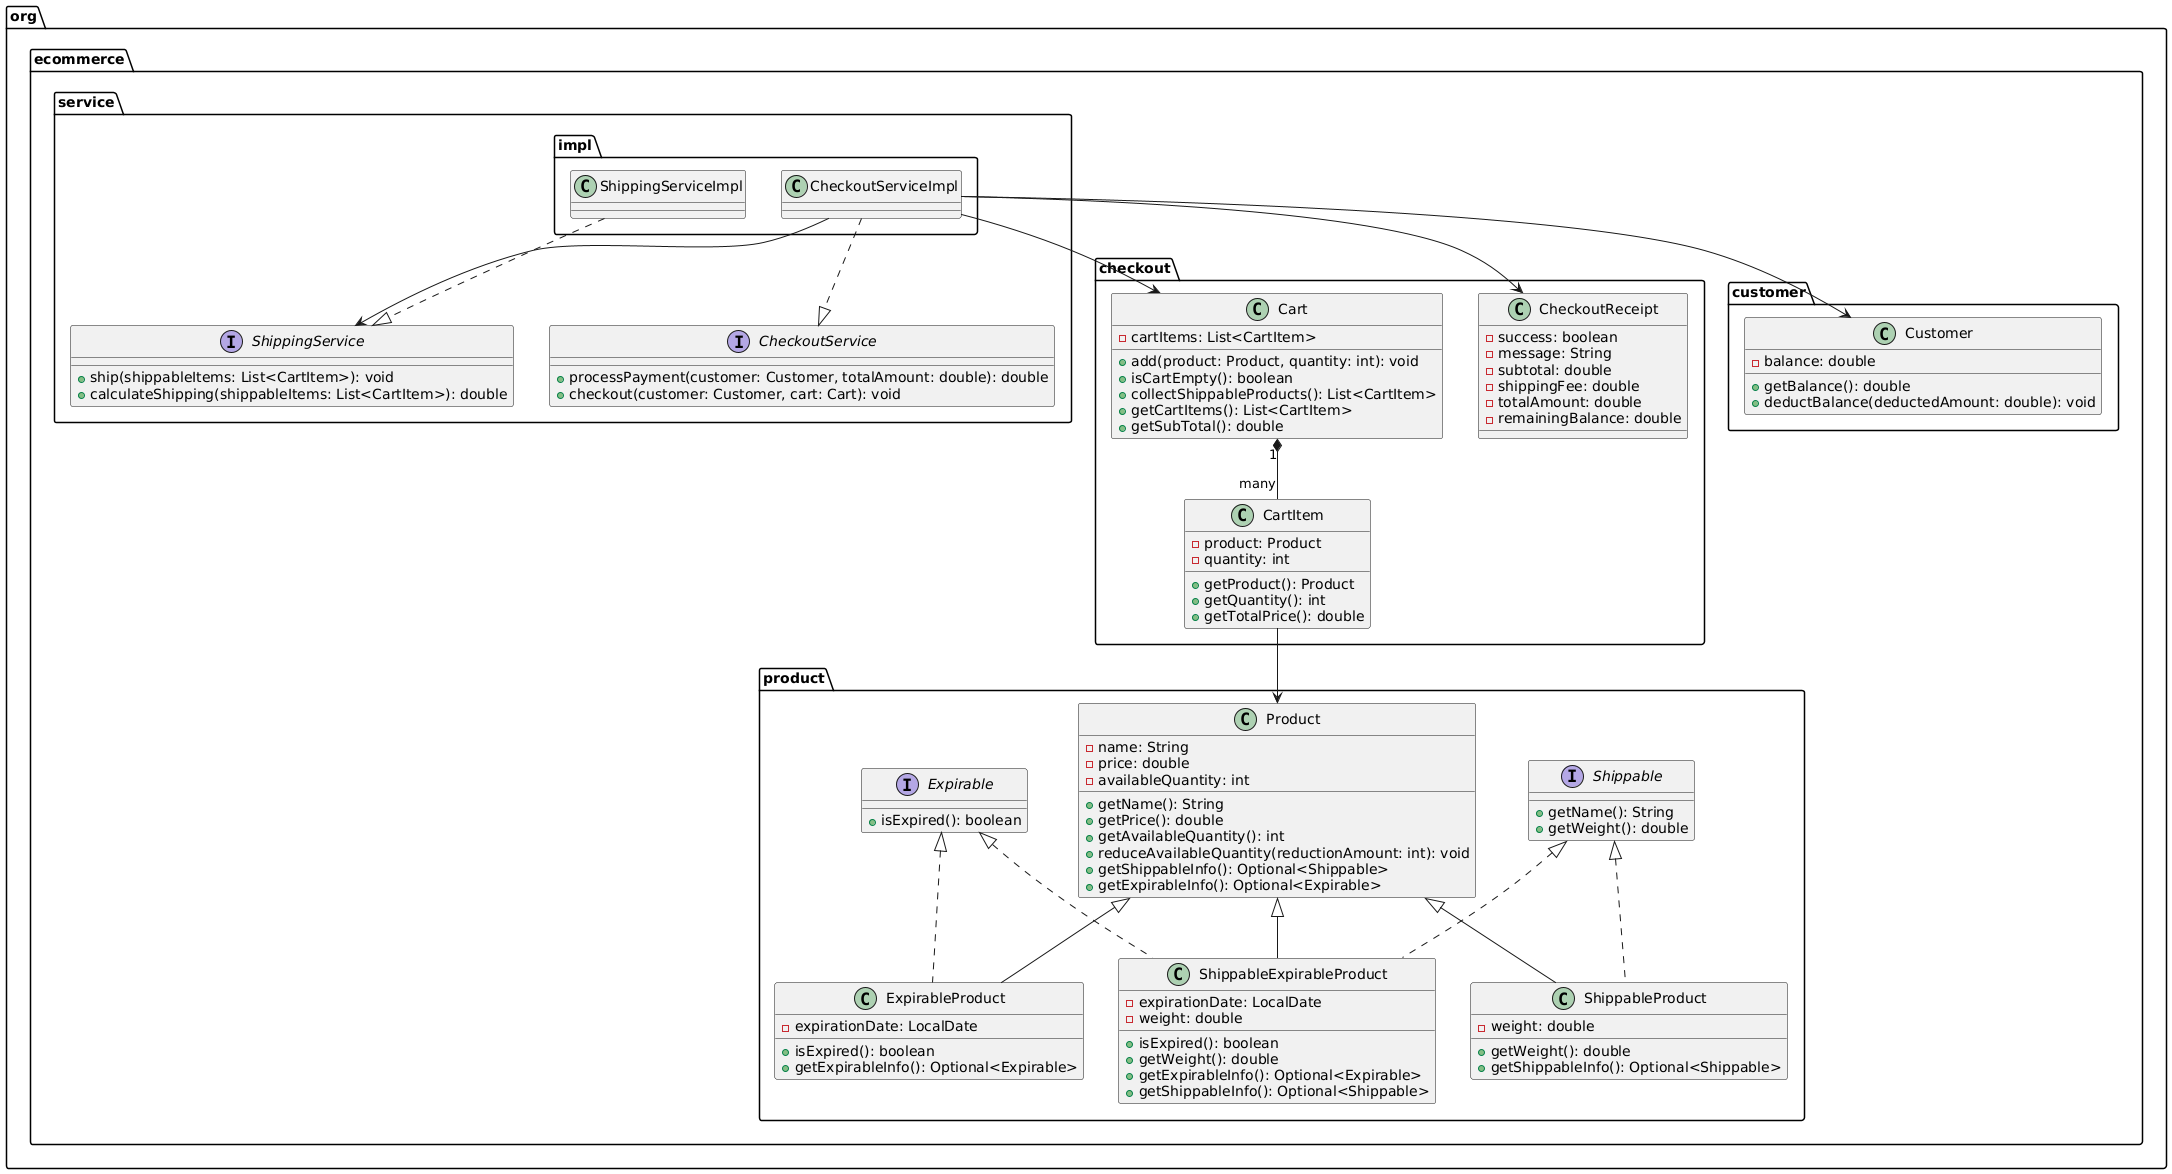

The diagram above was rendered by PlantUML. Its source (embedded in the PNG):
@startuml
package "org.ecommerce.product" {
    class Product {
        - name: String
        - price: double
        - availableQuantity: int
        + getName(): String
        + getPrice(): double
        + getAvailableQuantity(): int
        + reduceAvailableQuantity(reductionAmount: int): void
        + getShippableInfo(): Optional<Shippable>
        + getExpirableInfo(): Optional<Expirable>
    }

    interface Shippable {
        + getName(): String
        + getWeight(): double
    }

    interface Expirable {
        + isExpired(): boolean
    }

    class ShippableProduct {
        - weight: double
        + getWeight(): double
        + getShippableInfo(): Optional<Shippable>
    }

    class ExpirableProduct {
        - expirationDate: LocalDate
        + isExpired(): boolean
        + getExpirableInfo(): Optional<Expirable>
    }

    class ShippableExpirableProduct {
        - expirationDate: LocalDate
        - weight: double
        + isExpired(): boolean
        + getWeight(): double
        + getExpirableInfo(): Optional<Expirable>
        + getShippableInfo(): Optional<Shippable>
    }

    Product <|-- ShippableProduct
    Product <|-- ExpirableProduct
    Product <|-- ShippableExpirableProduct
    Shippable <|.. ShippableProduct
    Shippable <|.. ShippableExpirableProduct
    Expirable <|.. ExpirableProduct
    Expirable <|.. ShippableExpirableProduct
}

package "org.ecommerce.checkout" {
    class CartItem {
        - product: Product
        - quantity: int
        + getProduct(): Product
        + getQuantity(): int
        + getTotalPrice(): double
    }

    class Cart {
        - cartItems: List<CartItem>
        + add(product: Product, quantity: int): void
        + isCartEmpty(): boolean
        + collectShippableProducts(): List<CartItem>
        + getCartItems(): List<CartItem>
        + getSubTotal(): double
    }

    class CheckoutReceipt {
        - success: boolean
        - message: String
        - subtotal: double
        - shippingFee: double
        - totalAmount: double
        - remainingBalance: double
    }
}

Cart "1" *-- "many" CartItem
CartItem --> Product

package "org.ecommerce.customer" {
    class Customer {
        - balance: double
        + getBalance(): double
        + deductBalance(deductedAmount: double): void
    }
}

package "org.ecommerce.service" {
    interface CheckoutService {
        + processPayment(customer: Customer, totalAmount: double): double
        + checkout(customer: Customer, cart: Cart): void
    }

    interface ShippingService {
        + ship(shippableItems: List<CartItem>): void
        + calculateShipping(shippableItems: List<CartItem>): double
    }
}

package "org.ecommerce.service.impl" {
    class CheckoutServiceImpl {
    }

    class ShippingServiceImpl {
    }

    CheckoutServiceImpl ..|> CheckoutService
    ShippingServiceImpl ..|> ShippingService
}

CheckoutServiceImpl --> ShippingService
CheckoutServiceImpl --> CheckoutReceipt
CheckoutServiceImpl --> Cart
CheckoutServiceImpl --> Customer
@enduml